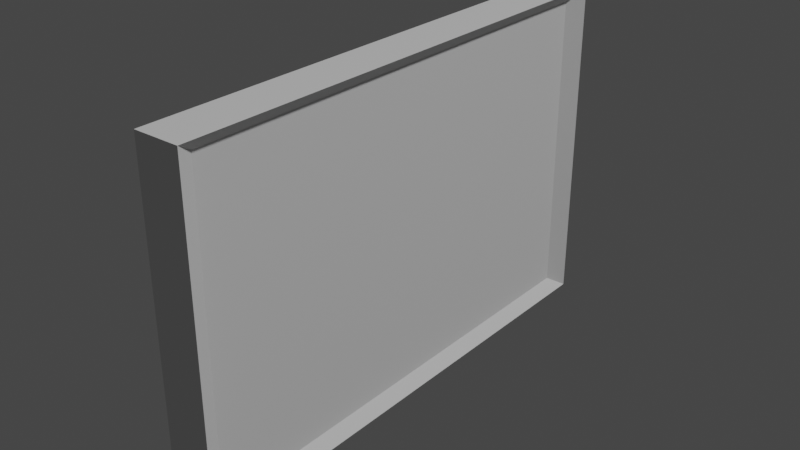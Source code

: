 # Source: Frame.blend  (saved by Blender 2.81.16; exported with 4.5.12 LTS)
import bpy
from mathutils import Matrix  # noqa: F401  (used for matrix-valued properties, if any)

bpy.ops.wm.read_factory_settings(use_empty=True)
scene = bpy.context.scene
scene.name = 'Scene'

# ---- world
world_world = bpy.data.worlds.new('World'); scene.world = world_world
world_world.use_nodes = True; world_world.node_tree.nodes.clear()
_N = world_world.node_tree.nodes; _L = world_world.node_tree.links
n0 = _N.new('ShaderNodeOutputWorld'); n0.name = 'World Output'; n0.location = (300, 300)
n1 = _N.new('ShaderNodeBackground'); n1.name = 'Background'; n1.location = (10, 300)
n1.inputs[0].default_value = (0.05088, 0.05088, 0.05088, 1.0)
_L.new(n1.outputs[0], n0.inputs[0])
n0.is_active_output = True
world_world.color = (0.05088, 0.05088, 0.05088)
world_world.use_sun_shadow = False
world_world.sun_shadow_jitter_overblur = 0.0

# ---- cameras
cam_camera = bpy.data.cameras.new('Camera')
cam_camera.clip_end = 100.0
cam_camera.ortho_scale = 7.314

# ---- lights
light_light = bpy.data.lights.new('Light', 'POINT')
light_light.transmission_factor = 0.0
light_light.energy = 1000.0
light_light.shadow_soft_size = 0.25
light_light.shadow_maximum_resolution = 0.006
light_light.use_absolute_resolution = True

# ---- meshes
me_cube = bpy.data.meshes.new('Cube')
me_cube.from_pydata([(0.02479, 0.2802, -0.1825), (0.02479, 0.2802, 0.1825), (0.02479, -0.2802, -0.1825), (0.02479, -0.2802, 0.1825), (-0.02479, 0.2802, -0.1825), (-0.02479, 0.2802, 0.1825), (-0.02479, -0.2802, -0.1825), (-0.02479, -0.2802, 0.1825), (0.01367, -0.2594, -0.169), (0.01367, 0.2594, -0.169), (0.01367, 0.2594, 0.169), (0.01367, -0.2594, 0.169)], [], [(2, 0, 9, 8), (2, 3, 7, 6), (6, 7, 5, 4), (4, 5, 1, 0), (2, 6, 4, 0), (7, 3, 1, 5), (9, 10, 11, 8), (3, 2, 8, 11), (0, 1, 10, 9), (1, 3, 11, 10)])
me_cube.polygons.foreach_set('use_smooth', [True] * 10)
_k = set([(0, 1), (0, 2), (0, 4), (0, 9), (1, 3), (1, 5), (1, 10), (2, 3), (2, 6), (2, 8), (3, 7), (3, 11), (4, 5), (4, 6), (5, 7), (6, 7), (8, 9), (8, 11), (9, 10), (10, 11)])
me_cube.attributes.new('sharp_edge', 'BOOLEAN', 'EDGE').data.foreach_set('value', [ (min(e.vertices), max(e.vertices)) in _k for e in me_cube.edges])
_uv = me_cube.uv_layers.new(name='UVMap')
_uv.uv.foreach_set('vector', [0.125, 0.5, 0.125, 0.75, 0.125, 0.75, 0.125, 0.5, 0.375, 0.25, 0.625, 0.25, 0.625, 0.5, 0.375, 0.5, 0.375, 0.5, 0.625, 0.5, 0.625, 0.75, 0.375, 0.75, 0.375, 0.75, 0.625, 0.75, 0.625, 1.0, 0.375, 1.0, 0.125, 0.5, 0.375, 0.5, 0.375, 0.75, 0.125, 0.75, 0.625, 0.5, 0.875, 0.5, 0.875, 0.75, 0.625, 0.75, 0.375, 0.0, 0.625, 0.0, 0.625, 0.25, 0.375, 0.25, 0.625, 0.25, 0.375, 0.25, 0.375, 0.25, 0.625, 0.25, 0.375, 1.0, 0.625, 1.0, 0.625, 1.0, 0.375, 1.0, 0.875, 0.75, 0.875, 0.5, 0.875, 0.5, 0.875, 0.75])
me_cube.use_remesh_fix_poles = True
me_cube.use_remesh_preserve_attributes = False
me_cube.use_mirror_vertex_groups = False
me_cube.update()
me_cube.normals_split_custom_set([tuple(v) for v in zip(*[iter([0.7731, -3.999e-08, 0.6343, 0.7731, -3.999e-08, 0.6343, 0.7731, -3.999e-08, 0.6343, 0.7731, -3.999e-08, 0.6343, -1.227e-14, -1.0, 1.029e-07, -1.227e-14, -1.0, 1.029e-07, -1.227e-14, -1.0, 1.029e-07, -1.227e-14, -1.0, 1.029e-07, -1.0, 2.094e-07, -1.737e-14, -1.0, 2.094e-07, -1.737e-14, -1.0, 2.094e-07, -1.737e-14, -1.0, 2.094e-07, -1.737e-14, 1.227e-14, 1.0, -1.029e-07, 1.227e-14, 1.0, -1.029e-07, 1.227e-14, 1.0, -1.029e-07, 1.227e-14, 1.0, -1.029e-07, 5.364e-07, -1.862e-07, -1.0, 5.364e-07, -1.862e-07, -1.0, 5.364e-07, -1.862e-07, -1.0, 5.364e-07, -1.862e-07, -1.0, 0.0, 2.128e-07, 1.0, 0.0, 2.128e-07, 1.0, 0.0, 2.128e-07, 1.0, 0.0, 2.128e-07, 1.0, 1.0, -1.859e-07, 3.293e-14, 1.0, -1.859e-07, 3.293e-14, 1.0, -1.859e-07, 3.293e-14, 1.0, -1.859e-07, 3.293e-14, 0.8819, 0.4715, -5.617e-08, 0.8819, 0.4715, -5.617e-08, 0.8819, 0.4715, -5.617e-08, 0.8819, 0.4715, -5.617e-08, 0.8819, -0.4715, 5.617e-08, 0.8819, -0.4715, 5.617e-08, 0.8819, -0.4715, 5.617e-08, 0.8819, -0.4715, 5.617e-08, 0.7731, -2.985e-07, -0.6343, 0.7731, -2.985e-07, -0.6343, 0.7731, -2.985e-07, -0.6343, 0.7731, -2.985e-07, -0.6343])] * 3)])

# ---- objects
ob_light = bpy.data.objects.new('Light', light_light)
ob_camera = bpy.data.objects.new('Camera', cam_camera)
ob_frame = bpy.data.objects.new('Frame', me_cube)

# ---- transforms, parenting, visibility, modifiers, constraints
ob_light.location = (4.076, 1.005, 5.904)
ob_light.rotation_euler = (0.6503, 0.05522, 1.866)
ob_light.color = (0.8, 0.8, 0.8, 1.0)
ob_light.lineart.crease_threshold = 0.0
ob_camera.location = (7.359, -6.926, 4.958)
ob_camera.rotation_euler = (1.109, 9.305e-08, 0.8149)
ob_camera.scale = (1.0, 1.0, 1.0)
ob_camera.color = (0.8, 0.8, 0.8, 1.0)
ob_camera.lineart.crease_threshold = 0.0
ob_frame.location = (0.0, 0.0, 0.0)
ob_frame.color = (0.8, 0.8, 0.8, 1.0)
ob_frame.lineart.crease_threshold = 0.0

# ---- collection membership
scene.collection.objects.link(ob_light)
scene.collection.objects.link(ob_camera)
scene.collection.objects.link(ob_frame)

# ---- scene / render settings (as saved in the file)
scene.frame_start = 1; scene.frame_end = 250; scene.frame_set(1)
scene.render.engine = 'BLENDER_EEVEE_NEXT'
scene.cycles.use_denoising = False
scene.cycles.samples = 128
scene.cycles.sampling_pattern = 'TABULATED_SOBOL'
scene.cycles.use_adaptive_sampling = False
scene.cycles.use_light_tree = False
scene.view_settings.view_transform = 'Filmic'
bpy.context.view_layer.update()

# ---- added for rendering (the .blend has no active camera): camera
cam_auto = bpy.data.cameras.new('AutoCamera')
cam_auto.lens = 50.0
cam_auto.sensor_width = 36.0
cam_auto.clip_end = 1000.0
ob_auto_camera = bpy.data.objects.new('AutoCamera', cam_auto)
scene.collection.objects.link(ob_auto_camera)
ob_auto_camera.location = (0.620432, -0.744519, 0.496346)
ob_auto_camera.rotation_euler = (1.09748, -7.21219e-08, 0.694738)
scene.camera = ob_auto_camera
bpy.context.view_layer.update()
